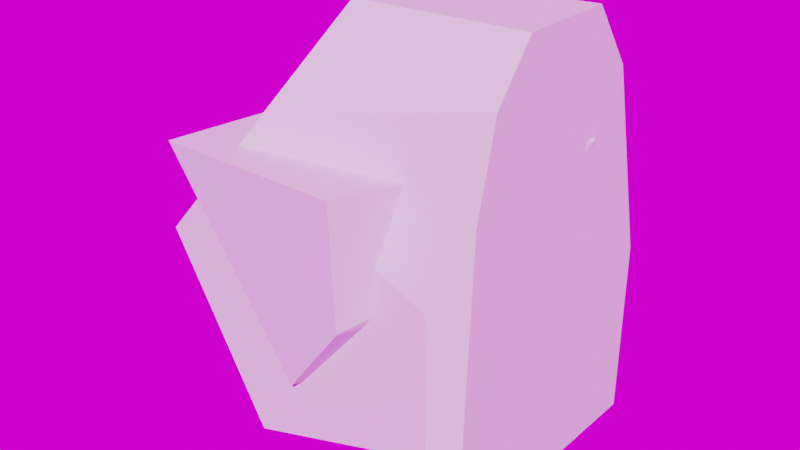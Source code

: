 # Source: Rocks.blend  (saved by Blender 4.1.23; exported with 4.5.12 LTS)
import bpy
from mathutils import Matrix  # noqa: F401  (used for matrix-valued properties, if any)

bpy.ops.wm.read_factory_settings(use_empty=True)
scene = bpy.context.scene
scene.name = 'Scene'

# ---- collections
col_collection = bpy.data.collections.new('Collection'); scene.collection.children.link(col_collection)
col_collection_2 = bpy.data.collections.new('Collection 2'); scene.collection.children.link(col_collection_2)

# ---- images (referenced by path relative to the original .blend; pixels are not part of the script)
import os
ASSET_DIR = os.environ.get("B2B_ASSET_DIR", "")  # directory of the original .blend (textures are referenced by path, not embedded)
HERE = os.path.dirname(os.path.abspath(__file__))  # packed textures are extracted next to this script under _unpacked/

def load_image(name, relpath, width, height, colorspace="sRGB"):
    """Load a texture the original file referenced (path relative to the .blend, or extracted next to this script)."""
    p = next((c for c in (os.path.join(HERE, relpath), os.path.join(ASSET_DIR, relpath)) if relpath and os.path.exists(c)), "")
    if p:
        img = bpy.data.images.load(p, check_existing=True)
        img.name = name
    else:  # same state as the original file: an image datablock whose file is absent (Cycles renders it pink)
        img = bpy.data.images.new(name, width, height)
        img.source = "FILE"
        img.filepath = "//" + (relpath or name)
    img.colorspace_settings.name = colorspace
    return img
img_studio_small_08_4k_hdr = load_image('studio_small_08_4k.hdr', 'studio_small_08_4k.hdr', 1024, 1024, 'Linear Rec.709')

# ---- world
world_world = bpy.data.worlds.new('World'); scene.world = world_world
world_world.use_nodes = True; world_world.node_tree.nodes.clear()
_N = world_world.node_tree.nodes; _L = world_world.node_tree.links
n0 = _N.new('ShaderNodeOutputWorld'); n0.name = 'World Output'; n0.location = (300, 300)
n1 = _N.new('ShaderNodeBackground'); n1.name = 'Background'; n1.location = (10, 300)
n2 = _N.new('ShaderNodeTexEnvironment'); n2.name = 'Environment Texture'; n2.location = (-270, 260)
n2.image = img_studio_small_08_4k_hdr
n3 = _N.new('ShaderNodeMapping'); n3.name = 'Mapping'; n3.location = (-450, 260)
n4 = _N.new('ShaderNodeTexCoord'); n4.name = 'Texture Coordinate'; n4.location = (-630, 260)
_L.new(n1.outputs[0], n0.inputs[0])
_L.new(n2.outputs[0], n1.inputs[0])
_L.new(n3.outputs[0], n2.inputs[0])
_L.new(n4.outputs[0], n3.inputs[0])
n0.is_active_output = True
world_world.color = (0.05088, 0.05088, 0.05088)
world_world.use_sun_shadow = False
world_world.sun_shadow_jitter_overblur = 0.0

# ---- meshes
me_cube_cell_006_cell_012 = bpy.data.meshes.new('Cube_cell.006_cell.012')
me_cube_cell_006_cell_012.from_pydata([(-0.1657, -0.1725, -0.5813), (0.2298, 0.022, -0.5975), (0.2298, 0.3562, -0.5993), (-0.1403, 0.08164, 0.3691), (0.1636, -0.2656, -0.08882), (-0.2599, -0.2929, 0.1238), (-0.2164, -0.269, 0.1897), (0.2298, -0.1641, 0.2731), (0.2298, -0.2122, 0.07731), (0.2104, -0.2472, -0.4071), (0.1742, -0.272, -0.4005), (0.2298, -0.2262, -0.2374), (0.2298, -0.2336, -0.4108), (0.2298, 0.2391, 0.2565), (0.2298, 0.2454, 0.2476), (-0.02622, 0.09351, 0.386), (-0.1367, 0.07042, 0.386), (0.2298, 0.1462, 0.386), (0.2148, 0.3562, -0.211), (0.2298, 0.3562, -0.1897), (-0.1365, -0.1051, 0.386), (0.2298, -0.07387, 0.386), (-0.1604, -0.06385, 0.386), (-0.1788, -0.03136, 0.386), (-0.4473, -0.3031, -0.0947), (-0.459, -0.2036, -0.04364), (-0.446, -0.3126, -0.09989), (-0.2283, -0.3054, -0.5038), (-0.03696, -0.2895, -0.4549), (-0.1417, 0.05842, 0.386), (-0.04963, 0.3562, -0.5885), (-0.08013, 0.3449, -0.5872), (-0.363, 0.1262, -0.1254), (-0.167, -0.002533, 0.386), (-0.3731, 0.09165, -0.1168), (-0.3758, 0.08256, -0.1145), (-0.4486, -0.1676, -0.05231), (0.2298, 0.022, -0.5975), (0.2298, 0.3562, -0.5993), (0.2298, -0.2122, 0.07731), (0.2298, -0.2262, -0.2374), (0.2298, 0.2391, 0.2565), (0.2298, 0.2454, 0.2476), (-0.02622, 0.09351, 0.386), (-0.1367, 0.07042, 0.386), (0.2298, 0.1462, 0.386), (0.2298, 0.3562, -0.1897), (-0.1365, -0.1051, 0.386), (0.2298, -0.07387, 0.386), (-0.1604, -0.06385, 0.386), (-0.1788, -0.03136, 0.386), (-0.1417, 0.05842, 0.386), (-0.167, -0.002533, 0.386), (0.2148, 0.3562, -0.211), (-0.04963, 0.3562, -0.5885), (0.2298, -0.2336, -0.4108), (0.2298, -0.1641, 0.2731)], [], [(26, 27, 28, 10, 4, 5), (39, 4, 10, 9, 40), (40, 9, 55), (43, 41, 42, 3, 44), (43, 17, 41), (3, 42, 46, 53), (54, 31, 32, 3, 53), (6, 5, 4), (20, 49, 6), (6, 49, 50, 25, 24), (24, 26, 5, 6), (44, 3, 51), (39, 56, 6, 4), (3, 32, 34, 35, 52, 51), (50, 52, 35, 36), (25, 50, 36), (0, 37, 55, 9, 10, 28), (27, 0, 28), (0, 31, 54, 38, 37), (32, 31, 0, 34), (2, 30, 18, 19), (1, 2, 19, 14, 13, 45, 48, 7, 8, 11, 12), (23, 22, 47, 48, 45, 15, 16, 29, 33), (26, 24, 25, 36, 35, 34, 0, 27), (6, 56, 21, 20)])
_k = set([(1, 2), (1, 12), (2, 30), (7, 8), (7, 48), (8, 11), (11, 12), (13, 14), (13, 45), (14, 19), (15, 16), (15, 45), (16, 29), (17, 41), (17, 43), (18, 19), (18, 30), (20, 21), (20, 49), (21, 56), (22, 23), (22, 47), (23, 33), (29, 33), (37, 38), (37, 55), (38, 54), (39, 40), (39, 56), (40, 55), (41, 42), (42, 46), (43, 44), (44, 51), (46, 53), (47, 48), (49, 50), (50, 52), (51, 52), (53, 54)])
me_cube_cell_006_cell_012.attributes.new('sharp_edge', 'BOOLEAN', 'EDGE').data.foreach_set('value', [ (min(e.vertices), max(e.vertices)) in _k for e in me_cube_cell_006_cell_012.edges])
_uv = me_cube_cell_006_cell_012.uv_layers.new(name='UVMap')
_uv.uv.foreach_set('vector', [0.4477, 0.0, 0.5217, 0.02634, 0.7491, 0.2246, 1.0, 0.444, 1.0, 1.0, 0.0, 0.0, 0.5676, 0.5676, 0.0, 0.0, 0.556, 0.0, 1.0, 0.284, 1.0, 0.4828, 0.4828, 0.4828, 0.284, 0.284, 0.4844, 0.2796, 1.0, 0.2452, 1.0, 0.8761, 0.8804, 0.8804, 0.0, 0.0, 0.2511, 0.0, 0.2452, 0.2452, 0.877, 0.2441, 0.8761, 0.8761, 1.0, 0.0, 1.0, 0.8804, 0.2029, 0.08351, 0.1551, 0.0, 0.1928, 0.0598, 0.2408, 0.061, 1.0, 0.5144, 1.0, 1.0, 0.1551, 0.1551, 1.0, 1.0, 0.0, 0.0, 1.0, 0.0, 0.2027, 0.2027, 1.0, 0.2045, 1.0, 1.0, 1.0, 1.0, 0.2045, 0.2045, 0.06214, 0.0, 0.591, 0.0, 1.0, 0.4972, 0.4972, 0.4972, 0.5523, 0.0, 1.0, 0.0, 1.0, 1.0, 1.0, 0.7489, 1.0, 1.0, 0.7496, 0.7496, 1.0, 0.5676, 0.1004, 0.0, 0.0, 0.0, 1.0, 0.0, 1.0, 1.0, 0.5144, 0.5144, 0.497, 0.1069, 0.4925, 0.0, 0.9535, 0.0, 1.0, 0.7496, 1.0, 0.9525, 0.9535, 0.9535, 0.4925, 0.4925, 1.0, 0.5405, 1.0, 0.409, 0.9525, 0.9525, 0.5405, 0.5405, 1.0, 0.0, 1.0, 0.8868, 0.5902, 0.4777, 0.5838, 0.4277, 0.5725, 0.3353, 0.7108, 0.0, 1.0, 0.6516, 1.0, 1.0, 0.7108, 0.7108, 0.0, 0.0, 0.8941, 0.0, 0.9136, 0.08192, 0.9132, 0.8817, 0.1132, 0.0, 0.5514, 0.4836, 1.0, 0.1059, 1.0, 1.0, 0.5434, 0.5434, 0.5018, 0.5, 0.5032, 0.4651, 0.5504, 0.4981, 0.553, 0.5, 0.5021, 0.5418, 0.5018, 0.5, 0.553, 0.5, 0.6077, 0.5139, 0.6088, 0.5146, 0.625, 0.5263, 0.625, 0.5538, 0.6109, 0.565, 0.5864, 0.5711, 0.5471, 0.5728, 0.5254, 0.5737, 0.6761, 0.5484, 0.6738, 0.5525, 0.6708, 0.5577, 0.625, 0.5538, 0.625, 0.5263, 0.657, 0.5328, 0.6708, 0.5357, 0.6714, 0.5372, 0.6746, 0.5448, 0.6299, 0.2388, 0.6432, 0.2441, 0.759, 0.2849, 0.7878, 0.3159, 0.9926, 0.5355, 1.0, 0.5434, 1.0, 1.0, 0.6516, 0.6516, 0.0, 0.0, 0.8996, 0.0, 0.8994, 0.7359, 0.2027, 0.0])
me_cube_cell_006_cell_012.update()
me_cube_cell_006_cell_005 = bpy.data.meshes.new('Cube_cell.006_cell.005')
me_cube_cell_006_cell_005.from_pydata([(-0.3782, -0.3605, 0.1245), (0.1582, -0.01404, -0.07212), (0.115, -0.03797, -0.1367), (0.238, 0.1495, 0.1245), (0.04095, -0.3353, 0.1245), (0.2142, 0.1923, 0.1245), (-0.2287, 0.247, 0.02475), (-0.222, 0.2383, 0.009656), (-0.008526, 0.2597, 0.1245), (0.09251, 0.2425, 0.1245), (0.2102, 0.1993, 0.1245), (-0.08343, 0.05256, -0.3035), (-0.07058, -0.05732, -0.3598), (-0.09026, 0.06187, -0.288), (0.1941, 0.2247, 0.1245), (-0.2939, 0.1729, 0.1245), (0.02958, -0.3632, 0.1245), (0.01985, -0.3388, -0.1546), (0.01635, -0.3382, -0.1611), (-0.09593, -0.1851, -0.3502), (-0.1232, -0.3215, -0.3395), (-0.07313, -0.07047, -0.3589), (0.238, 0.1495, 0.1245), (0.04095, -0.3353, 0.1245), (0.2142, 0.1923, 0.1245), (-0.008526, 0.2597, 0.1245), (0.09251, 0.2425, 0.1245), (-0.2939, 0.1729, 0.1245), (0.1941, 0.2247, 0.1245), (-0.3782, -0.3605, 0.1245), (0.02958, -0.3632, 0.1245), (0.2102, 0.1993, 0.1245)], [], [(23, 1, 22), (22, 1, 24), (26, 7, 6, 25), (31, 24, 1, 2), (31, 2, 12, 11, 28), (28, 11, 13), (13, 7, 26, 28), (6, 27, 25), (17, 1, 23, 30), (18, 2, 1, 17), (19, 2, 18, 20), (21, 2, 19), (21, 12, 2), (18, 17, 30, 29, 20), (14, 9, 8, 15, 0, 16, 4, 3, 5, 10), (7, 13, 11, 12, 21, 19, 20, 29, 27, 6)])
me_cube_cell_006_cell_005.polygons.foreach_set('material_index', [0, 0, 0, 0, 0, 0, 0, 0, 0, 0, 0, 0, 0, 13232, 13232, 13232])
_k = set([(0, 15), (0, 16), (3, 4), (3, 5), (4, 16), (5, 10), (8, 9), (8, 15), (9, 14), (10, 14), (22, 23), (22, 24), (23, 30), (24, 31), (25, 26), (25, 27), (26, 28), (27, 29), (28, 31), (29, 30)])
me_cube_cell_006_cell_005.attributes.new('sharp_edge', 'BOOLEAN', 'EDGE').data.foreach_set('value', [ (min(e.vertices), max(e.vertices)) in _k for e in me_cube_cell_006_cell_005.edges])
_uv = me_cube_cell_006_cell_005.uv_layers.new(name='UVMap')
_uv.uv.foreach_set('vector', [0.2025, 0.0, 1.0, 0.0, 1.0, 0.7966, 0.7966, 0.7966, 0.0, 0.0, 0.7986, 0.0, 0.7933, 0.7933, 0.3145, 0.3145, 0.3763, 0.0, 0.7909, 0.0, 1.0, 0.8405, 0.7986, 0.7986, 0.0, 0.0, 1.0, 0.0, 0.8405, 0.8405, 0.0, 0.0, 0.4459, 0.0, 1.0, 0.4112, 1.0, 0.9389, 0.9389, 0.9389, 0.4112, 0.4112, 1.0, 0.5151, 0.5151, 0.5151, 1.0, 0.3145, 1.0, 0.7933, 0.948, 0.948, 0.3763, 0.3763, 0.7912, 0.2534, 0.7909, 0.7909, 0.194, 0.0, 1.0, 0.0, 1.0, 0.7975, 0.9508, 0.8174, 0.1138, 0.0, 1.0, 0.0, 1.0, 1.0, 0.1046, 0.1046, 1.0, 0.6118, 1.0, 1.0, 0.1138, 0.1138, 0.5506, 0.2043, 1.0, 0.654, 1.0, 1.0, 0.6118, 0.6118, 0.654, 0.654, 1.0, 0.5541, 1.0, 1.0, 0.6354, 0.397, 0.6463, 0.4004, 0.927, 0.5683, 0.9368, 0.9368, 0.3532, 0.3532, 0.6765, 0.5484, 0.6892, 0.5462, 0.7018, 0.5441, 0.7375, 0.5549, 0.7481, 0.6216, 0.6971, 0.6219, 0.6957, 0.6185, 0.671, 0.5578, 0.674, 0.5525, 0.6745, 0.5516, 0.9249, 0.1101, 0.7713, 0.2777, 0.7596, 0.2837, 0.6298, 0.2372, 0.6154, 0.225, 0.4899, 0.1179, 0.3532, 0.0, 0.9368, 0.0, 0.9601, 0.02696, 0.9303, 0.09998])
me_cube_cell_006_cell_005.update()

# ---- objects
ob_cube_cell_006_cell_001 = bpy.data.objects.new('Cube_cell.006_cell.001', me_cube_cell_006_cell_012)
ob_cube_cell_006_cell_007 = bpy.data.objects.new('Cube_cell.006_cell.007', me_cube_cell_006_cell_005)

# ---- transforms, parenting, visibility, modifiers, constraints
ob_cube_cell_006_cell_001.location = (0.0, 0.0, 0.0)
ob_cube_cell_006_cell_007.location = (0.0, 0.0, 0.0)

# ---- collection membership
col_collection.objects.link(ob_cube_cell_006_cell_001)
col_collection.objects.link(ob_cube_cell_006_cell_007)

# ---- scene / render settings (as saved in the file)
scene.frame_start = 1; scene.frame_end = 250; scene.frame_set(1)
scene.render.engine = 'CYCLES'
scene.render.use_high_quality_normals = True
scene.cycles.use_denoising = False
scene.cycles.samples = 250
scene.cycles.sampling_pattern = 'TABULATED_SOBOL'
scene.cycles.diffuse_bounces = 8
scene.cycles.glossy_bounces = 8
scene.cycles.transmission_bounces = 8
scene.eevee.taa_samples = 64
scene.eevee.taa_render_samples = 256
scene.eevee.volumetric_tile_size = '2'
scene.eevee.use_gtao = True
scene.eevee.ray_tracing_options.trace_max_roughness = 0.0
scene.eevee.use_raytracing = True
scene.view_settings.view_transform = 'Filmic'
bpy.context.view_layer.update()

# ---- added for rendering (the .blend has no active camera and no usable light): camera, sun
cam_auto = bpy.data.cameras.new('AutoCamera')
cam_auto.lens = 50.0
cam_auto.sensor_width = 36.0
cam_auto.clip_end = 1000.0
ob_auto_camera = bpy.data.objects.new('AutoCamera', cam_auto)
scene.collection.objects.link(ob_auto_camera)
ob_auto_camera.location = (1.18955, -1.56353, 0.93334)
ob_auto_camera.rotation_euler = (1.09748, -7.21219e-08, 0.694738)
scene.camera = ob_auto_camera
light_auto_sun = bpy.data.lights.new('AutoSun', 'SUN')
light_auto_sun.energy = 3.0
light_auto_sun.angle = 0.0523599
ob_auto_sun = bpy.data.objects.new('AutoSun', light_auto_sun)
scene.collection.objects.link(ob_auto_sun)
ob_auto_sun.rotation_euler = (0.872665, 0.174533, 0.523599)
bpy.context.view_layer.update()
